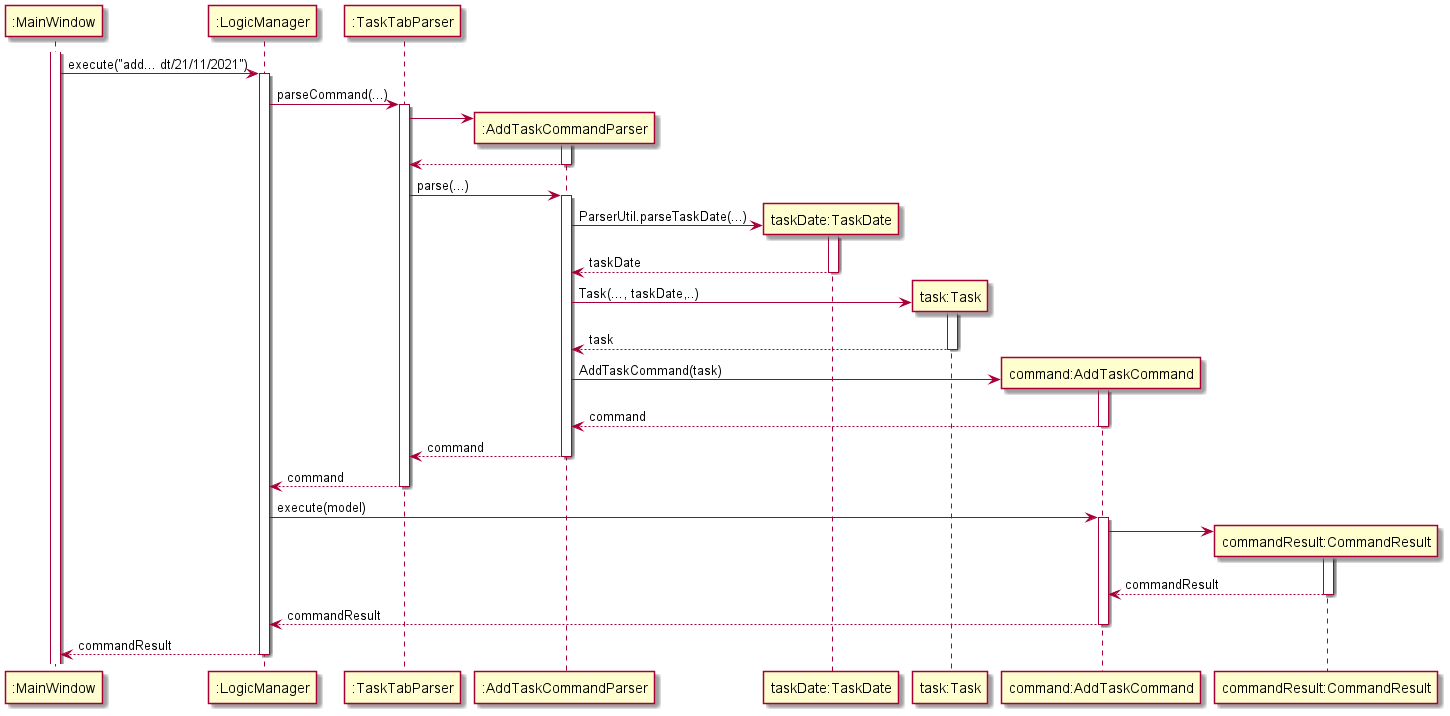

The diagram above was rendered by PlantUML. Its source (embedded in the PNG):
@startuml
participant ":MainWindow" as MainWindow
participant ":LogicManager" as LogicManager
participant ":TaskTabParser" as TaskTabParser
participant ":AddTaskCommandParser" as AddTaskCommandParser
participant "taskDate:TaskDate" as TaskDate
participant "task:Task" as Task
participant "command:AddTaskCommand" as AddTaskCommand
participant "commandResult:CommandResult" as CommandResult

activate MainWindow
MainWindow -> LogicManager: execute("add... dt/21/11/2021")
activate LogicManager

LogicManager -> TaskTabParser: parseCommand(...)
activate TaskTabParser

create AddTaskCommandParser
TaskTabParser -> AddTaskCommandParser
activate AddTaskCommandParser
AddTaskCommandParser --> TaskTabParser
deactivate AddTaskCommandParser

TaskTabParser -> AddTaskCommandParser: parse(...)
activate AddTaskCommandParser

create TaskDate
AddTaskCommandParser -> TaskDate: ParserUtil.parseTaskDate(...)
activate TaskDate
TaskDate --> AddTaskCommandParser: taskDate
deactivate TaskDate

create Task
AddTaskCommandParser -> Task: Task(..., taskDate,..)
activate Task
Task --> AddTaskCommandParser: task
deactivate Task

create AddTaskCommand
AddTaskCommandParser -> AddTaskCommand: AddTaskCommand(task)
activate AddTaskCommand

AddTaskCommand --> AddTaskCommandParser: command
deactivate AddTaskCommand

AddTaskCommandParser --> TaskTabParser: command
deactivate AddTaskCommandParser

TaskTabParser --> LogicManager: command
deactivate TaskTabParser

LogicManager -> AddTaskCommand: execute(model)
activate AddTaskCommand

create CommandResult
AddTaskCommand -> CommandResult
activate CommandResult
CommandResult --> AddTaskCommand: commandResult
deactivate CommandResult

AddTaskCommand --> LogicManager: commandResult
deactivate AddTaskCommand

LogicManager --> MainWindow: commandResult
deactivate LogicManager

@enduml